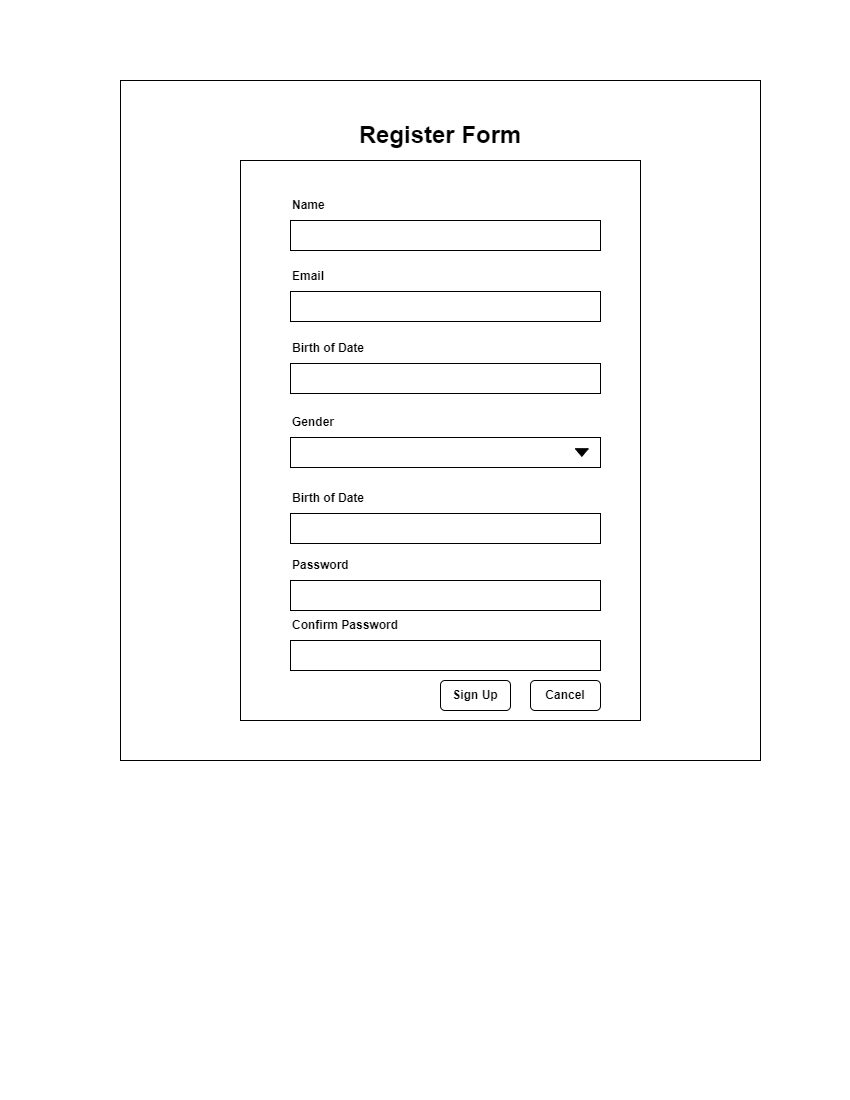

The diagram above was exported from draw.io. Its source (the exported page's mxGraphModel, read from the mxfile embedded in the PNG):
<mxGraphModel dx="1038" dy="571" grid="1" gridSize="10" guides="1" tooltips="1" connect="1" arrows="1" fold="1" page="1" pageScale="1" pageWidth="850" pageHeight="1100" math="0" shadow="0">
  <root>
    <mxCell id="0" />
    <mxCell id="1" parent="0" />
    <mxCell id="f_uFKgt-Sls1qZ-ZFyiJ-1" value="" style="rounded=0;whiteSpace=wrap;html=1;" parent="1" vertex="1">
      <mxGeometry x="120" y="80" width="640" height="680" as="geometry" />
    </mxCell>
    <mxCell id="f_uFKgt-Sls1qZ-ZFyiJ-2" value="&lt;font style=&quot;font-size: 24px;&quot;&gt;&lt;b&gt;Register Form&lt;/b&gt;&lt;/font&gt;" style="text;html=1;strokeColor=none;fillColor=none;align=center;verticalAlign=middle;whiteSpace=wrap;rounded=0;" parent="1" vertex="1">
      <mxGeometry x="355" y="120" width="170" height="30" as="geometry" />
    </mxCell>
    <mxCell id="f_uFKgt-Sls1qZ-ZFyiJ-3" value="" style="rounded=0;whiteSpace=wrap;html=1;" parent="1" vertex="1">
      <mxGeometry x="240" y="160" width="400" height="560" as="geometry" />
    </mxCell>
    <mxCell id="f_uFKgt-Sls1qZ-ZFyiJ-4" value="" style="rounded=0;whiteSpace=wrap;html=1;fontSize=24;" parent="1" vertex="1">
      <mxGeometry x="290" y="220" width="310" height="30" as="geometry" />
    </mxCell>
    <mxCell id="f_uFKgt-Sls1qZ-ZFyiJ-6" value="Name" style="text;html=1;strokeColor=none;fillColor=none;align=left;verticalAlign=middle;whiteSpace=wrap;rounded=0;fontStyle=1" parent="1" vertex="1">
      <mxGeometry x="290" y="190" width="60" height="30" as="geometry" />
    </mxCell>
    <mxCell id="f_uFKgt-Sls1qZ-ZFyiJ-7" value="" style="rounded=0;whiteSpace=wrap;html=1;fontSize=24;" parent="1" vertex="1">
      <mxGeometry x="290" y="291" width="310" height="30" as="geometry" />
    </mxCell>
    <mxCell id="f_uFKgt-Sls1qZ-ZFyiJ-8" value="Email" style="text;html=1;strokeColor=none;fillColor=none;align=left;verticalAlign=middle;whiteSpace=wrap;rounded=0;fontStyle=1" parent="1" vertex="1">
      <mxGeometry x="290" y="261" width="60" height="30" as="geometry" />
    </mxCell>
    <mxCell id="f_uFKgt-Sls1qZ-ZFyiJ-9" value="" style="rounded=0;whiteSpace=wrap;html=1;fontSize=24;" parent="1" vertex="1">
      <mxGeometry x="290" y="363" width="310" height="30" as="geometry" />
    </mxCell>
    <mxCell id="f_uFKgt-Sls1qZ-ZFyiJ-10" value="Birth of Date" style="text;html=1;strokeColor=none;fillColor=none;align=left;verticalAlign=middle;whiteSpace=wrap;rounded=0;fontStyle=1" parent="1" vertex="1">
      <mxGeometry x="290" y="333" width="80" height="30" as="geometry" />
    </mxCell>
    <mxCell id="f_uFKgt-Sls1qZ-ZFyiJ-12" value="Gender" style="text;html=1;strokeColor=none;fillColor=none;align=left;verticalAlign=middle;whiteSpace=wrap;rounded=0;fontStyle=1" parent="1" vertex="1">
      <mxGeometry x="290" y="407" width="80" height="30" as="geometry" />
    </mxCell>
    <mxCell id="f_uFKgt-Sls1qZ-ZFyiJ-14" value="" style="rounded=0;whiteSpace=wrap;html=1;fontSize=24;" parent="1" vertex="1">
      <mxGeometry x="290" y="513" width="310" height="30" as="geometry" />
    </mxCell>
    <mxCell id="f_uFKgt-Sls1qZ-ZFyiJ-15" value="Birth of Date" style="text;html=1;strokeColor=none;fillColor=none;align=left;verticalAlign=middle;whiteSpace=wrap;rounded=0;fontStyle=1" parent="1" vertex="1">
      <mxGeometry x="290" y="483" width="80" height="30" as="geometry" />
    </mxCell>
    <mxCell id="f_uFKgt-Sls1qZ-ZFyiJ-16" value="" style="group" parent="1" connectable="0" vertex="1">
      <mxGeometry x="290" y="437" width="310" height="30" as="geometry" />
    </mxCell>
    <mxCell id="f_uFKgt-Sls1qZ-ZFyiJ-11" value="" style="rounded=0;whiteSpace=wrap;html=1;fontSize=24;" parent="f_uFKgt-Sls1qZ-ZFyiJ-16" vertex="1">
      <mxGeometry width="310" height="30" as="geometry" />
    </mxCell>
    <mxCell id="f_uFKgt-Sls1qZ-ZFyiJ-13" value="" style="triangle;whiteSpace=wrap;html=1;fontSize=12;rotation=90;fillColor=#000000;" parent="f_uFKgt-Sls1qZ-ZFyiJ-16" vertex="1">
      <mxGeometry x="287.51" y="8.560000000000002" width="7.62" height="12.88" as="geometry" />
    </mxCell>
    <mxCell id="f_uFKgt-Sls1qZ-ZFyiJ-17" value="" style="rounded=0;whiteSpace=wrap;html=1;fontSize=24;" parent="1" vertex="1">
      <mxGeometry x="290" y="580" width="310" height="30" as="geometry" />
    </mxCell>
    <mxCell id="f_uFKgt-Sls1qZ-ZFyiJ-18" value="Password" style="text;html=1;strokeColor=none;fillColor=none;align=left;verticalAlign=middle;whiteSpace=wrap;rounded=0;fontStyle=1" parent="1" vertex="1">
      <mxGeometry x="290" y="550" width="80" height="30" as="geometry" />
    </mxCell>
    <mxCell id="f_uFKgt-Sls1qZ-ZFyiJ-19" value="" style="rounded=0;whiteSpace=wrap;html=1;fontSize=24;" parent="1" vertex="1">
      <mxGeometry x="290" y="640" width="310" height="30" as="geometry" />
    </mxCell>
    <mxCell id="f_uFKgt-Sls1qZ-ZFyiJ-20" value="Confirm Password" style="text;html=1;strokeColor=none;fillColor=none;align=left;verticalAlign=middle;whiteSpace=wrap;rounded=0;fontStyle=1" parent="1" vertex="1">
      <mxGeometry x="290" y="610" width="130" height="30" as="geometry" />
    </mxCell>
    <mxCell id="f_uFKgt-Sls1qZ-ZFyiJ-21" value="&lt;b&gt;Sign Up&lt;/b&gt;" style="rounded=1;whiteSpace=wrap;html=1;fontSize=12;" parent="1" vertex="1">
      <mxGeometry x="440" y="680" width="70" height="30" as="geometry" />
    </mxCell>
    <mxCell id="f_uFKgt-Sls1qZ-ZFyiJ-22" value="&lt;b&gt;Cancel&lt;/b&gt;" style="rounded=1;whiteSpace=wrap;html=1;fontSize=12;" parent="1" vertex="1">
      <mxGeometry x="530" y="680" width="70" height="30" as="geometry" />
    </mxCell>
  </root>
</mxGraphModel>